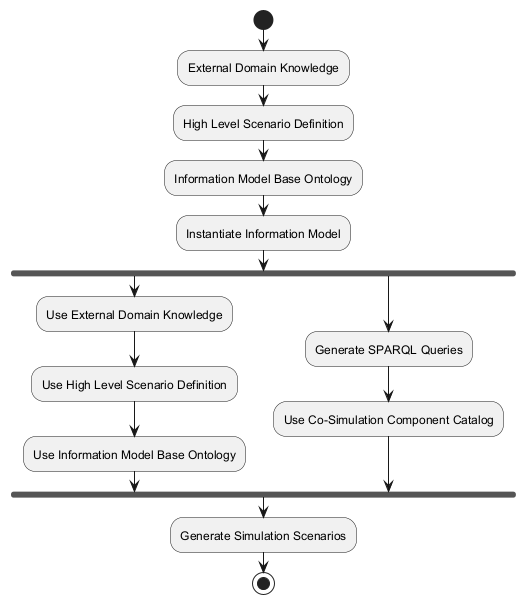

The diagram above was rendered by PlantUML. Its source (embedded in the PNG):
@startuml
start

:External Domain Knowledge;
:High Level Scenario Definition;
:Information Model Base Ontology;

:Instantiate Information Model;

fork
  :Use External Domain Knowledge;
  :Use High Level Scenario Definition;
  :Use Information Model Base Ontology;
fork again
  :Generate SPARQL Queries;
  :Use Co-Simulation Component Catalog;
end fork

:Generate Simulation Scenarios;

stop
@enduml